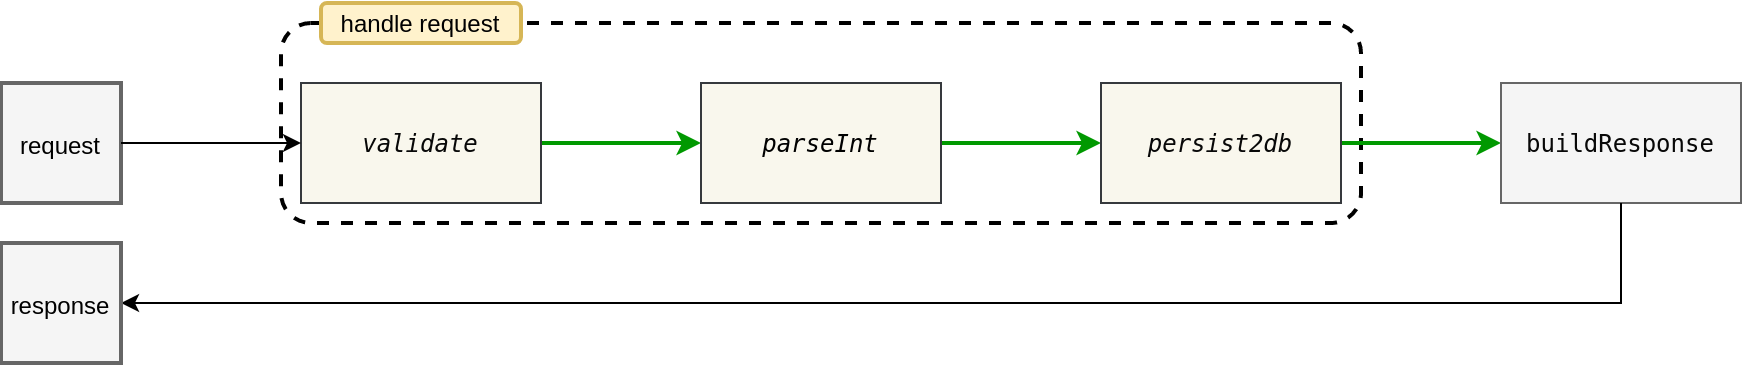

The diagram above was exported from draw.io. Its source (the exported page's mxGraphModel, read from the mxfile embedded in the PNG):
<mxGraphModel dx="1912" dy="726" grid="1" gridSize="10" guides="1" tooltips="1" connect="1" arrows="1" fold="1" page="1" pageScale="1" pageWidth="827" pageHeight="1169" math="0" shadow="0">
  <root>
    <mxCell id="0" />
    <mxCell id="1" parent="0" />
    <mxCell id="2" value="" style="rounded=1;whiteSpace=wrap;html=1;fillColor=none;dashed=1;strokeWidth=2;connectable=0;allowArrows=0;" vertex="1" parent="1">
      <mxGeometry x="30" y="90" width="540" height="100" as="geometry" />
    </mxCell>
    <mxCell id="3" value="" style="edgeStyle=orthogonalEdgeStyle;rounded=0;orthogonalLoop=1;jettySize=auto;html=1;fontColor=#4D9900;strokeColor=#009900;strokeWidth=2;" edge="1" source="4" target="6" parent="1">
      <mxGeometry relative="1" as="geometry" />
    </mxCell>
    <mxCell id="4" value="&lt;pre style=&quot;color: rgb(8 , 8 , 8) ; font-family: &amp;#34;jetbrains mono&amp;#34; , monospace&quot;&gt;&lt;span style=&quot;font-style: italic&quot;&gt;validate&lt;/span&gt;&lt;/pre&gt;" style="rounded=0;whiteSpace=wrap;html=1;fillColor=#f9f7ed;strokeColor=#36393d;" vertex="1" parent="1">
      <mxGeometry x="40" y="120" width="120" height="60" as="geometry" />
    </mxCell>
    <mxCell id="5" value="" style="edgeStyle=orthogonalEdgeStyle;rounded=0;orthogonalLoop=1;jettySize=auto;html=1;fontColor=#4D9900;strokeColor=#009900;strokeWidth=2;" edge="1" source="6" target="8" parent="1">
      <mxGeometry relative="1" as="geometry" />
    </mxCell>
    <mxCell id="6" value="&lt;pre style=&quot;font-family: &amp;#34;jetbrains mono&amp;#34; , monospace&quot;&gt;&lt;pre style=&quot;font-family: &amp;#34;jetbrains mono&amp;#34; , monospace&quot;&gt;&lt;span style=&quot;font-style: italic&quot;&gt;parseInt&lt;/span&gt;&lt;/pre&gt;&lt;/pre&gt;" style="rounded=0;whiteSpace=wrap;html=1;fillColor=#f9f7ed;strokeColor=#36393d;" vertex="1" parent="1">
      <mxGeometry x="240" y="120" width="120" height="60" as="geometry" />
    </mxCell>
    <mxCell id="7" value="" style="edgeStyle=orthogonalEdgeStyle;rounded=0;orthogonalLoop=1;jettySize=auto;html=1;fontColor=#4D9900;strokeColor=#009900;strokeWidth=2;" edge="1" source="8" target="9" parent="1">
      <mxGeometry relative="1" as="geometry" />
    </mxCell>
    <mxCell id="8" value="&lt;pre style=&quot;color: rgb(8 , 8 , 8) ; font-family: &amp;#34;jetbrains mono&amp;#34; , monospace&quot;&gt;&lt;pre style=&quot;font-family: &amp;#34;jetbrains mono&amp;#34; , monospace&quot;&gt;&lt;pre style=&quot;font-family: &amp;#34;jetbrains mono&amp;#34; , monospace&quot;&gt;&lt;span style=&quot;font-style: italic&quot;&gt;persist2db&lt;/span&gt;&lt;/pre&gt;&lt;/pre&gt;&lt;/pre&gt;" style="rounded=0;whiteSpace=wrap;html=1;fillColor=#f9f7ed;strokeColor=#36393d;" vertex="1" parent="1">
      <mxGeometry x="440" y="120" width="120" height="60" as="geometry" />
    </mxCell>
    <mxCell id="9" value="&lt;pre style=&quot;color: rgb(8 , 8 , 8) ; font-family: &amp;#34;jetbrains mono&amp;#34; , monospace&quot;&gt;&lt;pre style=&quot;font-family: &amp;#34;jetbrains mono&amp;#34; , monospace&quot;&gt;&lt;pre style=&quot;font-family: &amp;#34;jetbrains mono&amp;#34; , monospace&quot;&gt;&lt;pre style=&quot;font-family: &amp;#34;jetbrains mono&amp;#34; , monospace&quot;&gt;buildResponse&lt;/pre&gt;&lt;/pre&gt;&lt;/pre&gt;&lt;/pre&gt;" style="rounded=0;whiteSpace=wrap;html=1;fillColor=#f5f5f5;strokeColor=#666666;fontColor=#333333;" vertex="1" parent="1">
      <mxGeometry x="640" y="120" width="120" height="60" as="geometry" />
    </mxCell>
    <mxCell id="10" value="handle request" style="rounded=1;whiteSpace=wrap;html=1;strokeWidth=2;fillColor=#fff2cc;strokeColor=#d6b656;" vertex="1" parent="1">
      <mxGeometry x="50" y="80" width="100" height="20" as="geometry" />
    </mxCell>
    <mxCell id="11" value="&lt;font color=&quot;#000000&quot; style=&quot;font-size: 12px&quot;&gt;request&lt;/font&gt;" style="whiteSpace=wrap;html=1;aspect=fixed;fontSize=14;fontColor=#333333;strokeWidth=2;fillColor=#f5f5f5;strokeColor=#666666;" vertex="1" parent="1">
      <mxGeometry x="-110" y="120" width="60" height="60" as="geometry" />
    </mxCell>
    <mxCell id="12" value="" style="endArrow=classic;html=1;rounded=0;fontSize=14;fontColor=#CC0000;strokeColor=#000000;strokeWidth=1;entryX=0;entryY=0.5;entryDx=0;entryDy=0;" edge="1" target="4" parent="1">
      <mxGeometry width="50" height="50" relative="1" as="geometry">
        <mxPoint x="-50" y="150" as="sourcePoint" />
        <mxPoint x="27" y="150" as="targetPoint" />
      </mxGeometry>
    </mxCell>
    <mxCell id="13" value="" style="endArrow=classic;html=1;rounded=0;fontSize=12;fontColor=#000000;strokeColor=#000000;strokeWidth=1;exitX=0.5;exitY=1;exitDx=0;exitDy=0;entryX=1;entryY=0.5;entryDx=0;entryDy=0;" edge="1" source="9" target="14" parent="1">
      <mxGeometry width="50" height="50" relative="1" as="geometry">
        <mxPoint x="650" y="260" as="sourcePoint" />
        <mxPoint x="90" y="210" as="targetPoint" />
        <Array as="points">
          <mxPoint x="700" y="230" />
        </Array>
      </mxGeometry>
    </mxCell>
    <mxCell id="14" value="&lt;font color=&quot;#000000&quot; style=&quot;font-size: 12px&quot;&gt;response&lt;/font&gt;" style="whiteSpace=wrap;html=1;aspect=fixed;fontSize=14;fontColor=#333333;strokeWidth=2;fillColor=#f5f5f5;strokeColor=#666666;" vertex="1" parent="1">
      <mxGeometry x="-110" y="200" width="60" height="60" as="geometry" />
    </mxCell>
  </root>
</mxGraphModel>